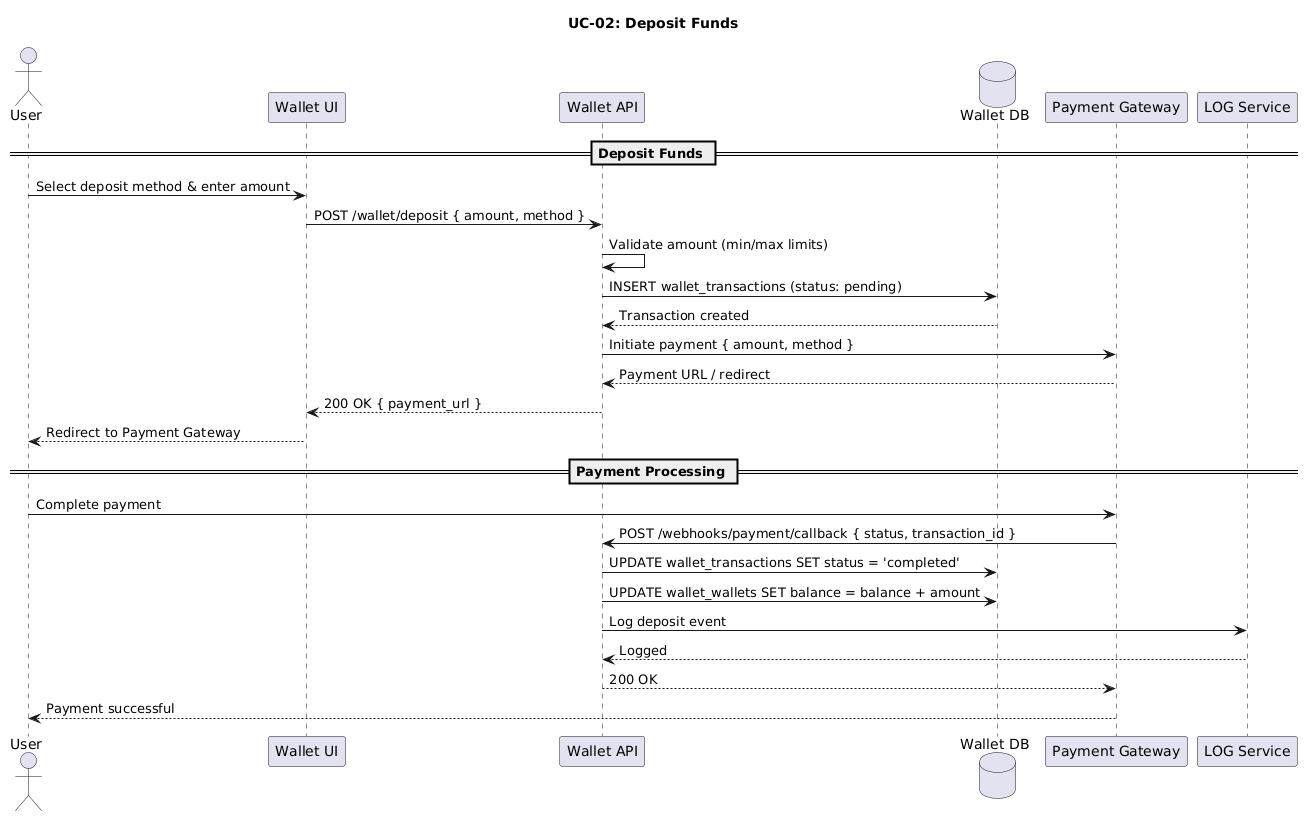

The diagram above was rendered by PlantUML. Its source (embedded in the PNG):
@startuml
' ============================================================
' UC-02: Deposit Funds - Sequence Diagram
' ============================================================

title UC-02: Deposit Funds

actor User
participant "Wallet UI" as UI
participant "Wallet API" as API
database "Wallet DB" as DB
participant "Payment Gateway" as PG
participant "LOG Service" as LOG

== Deposit Funds ==

User -> UI: Select deposit method & enter amount
UI -> API: POST /wallet/deposit { amount, method }
API -> API: Validate amount (min/max limits)
API -> DB: INSERT wallet_transactions (status: pending)
DB --> API: Transaction created

API -> PG: Initiate payment { amount, method }
PG --> API: Payment URL / redirect

API --> UI: 200 OK { payment_url }
UI --> User: Redirect to Payment Gateway

== Payment Processing ==

User -> PG: Complete payment
PG -> API: POST /webhooks/payment/callback { status, transaction_id }
API -> DB: UPDATE wallet_transactions SET status = 'completed'
API -> DB: UPDATE wallet_wallets SET balance = balance + amount
API -> LOG: Log deposit event
LOG --> API: Logged

API --> PG: 200 OK
PG --> User: Payment successful

@enduml